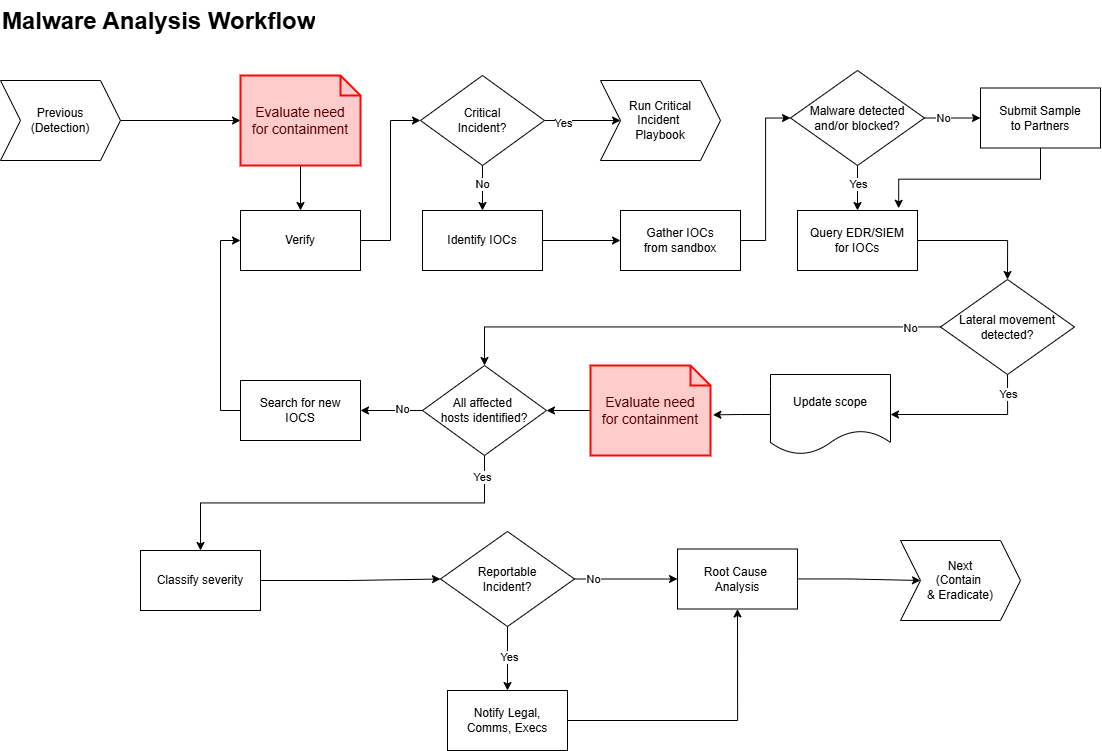

The diagram above was exported from draw.io. Its source (the exported page's mxGraphModel, read from the mxfile embedded in the PNG):
<mxGraphModel dx="1158" dy="3534" grid="1" gridSize="10" guides="1" tooltips="1" connect="1" arrows="1" fold="1" page="1" pageScale="1" pageWidth="827" pageHeight="1169" math="0" shadow="0">
  <root>
    <mxCell id="0" />
    <mxCell id="1" parent="0" />
    <mxCell id="YB1BKTnvq-vZAn1oOj6b-6" style="edgeStyle=orthogonalEdgeStyle;rounded=0;orthogonalLoop=1;jettySize=auto;html=1;entryX=0;entryY=0.5;entryDx=0;entryDy=0;entryPerimeter=0;" edge="1" parent="1" source="YB1BKTnvq-vZAn1oOj6b-1" target="YB1BKTnvq-vZAn1oOj6b-56">
      <mxGeometry relative="1" as="geometry" />
    </mxCell>
    <mxCell id="YB1BKTnvq-vZAn1oOj6b-1" value="Previous&lt;div&gt;(Detection)&lt;/div&gt;" style="shape=step;perimeter=stepPerimeter;whiteSpace=wrap;html=1;fixedSize=1;" vertex="1" parent="1">
      <mxGeometry y="-1130" width="120" height="80" as="geometry" />
    </mxCell>
    <mxCell id="YB1BKTnvq-vZAn1oOj6b-2" value="Verify" style="rounded=0;whiteSpace=wrap;html=1;" vertex="1" parent="1">
      <mxGeometry x="240" y="-1000" width="120" height="60" as="geometry" />
    </mxCell>
    <mxCell id="YB1BKTnvq-vZAn1oOj6b-8" style="edgeStyle=orthogonalEdgeStyle;rounded=0;orthogonalLoop=1;jettySize=auto;html=1;entryX=0;entryY=0.5;entryDx=0;entryDy=0;" edge="1" parent="1" source="YB1BKTnvq-vZAn1oOj6b-3" target="YB1BKTnvq-vZAn1oOj6b-7">
      <mxGeometry relative="1" as="geometry" />
    </mxCell>
    <mxCell id="YB1BKTnvq-vZAn1oOj6b-11" value="Yes" style="edgeLabel;html=1;align=center;verticalAlign=middle;resizable=0;points=[];" vertex="1" connectable="0" parent="YB1BKTnvq-vZAn1oOj6b-8">
      <mxGeometry x="-0.5276" y="-2" relative="1" as="geometry">
        <mxPoint as="offset" />
      </mxGeometry>
    </mxCell>
    <mxCell id="YB1BKTnvq-vZAn1oOj6b-12" style="edgeStyle=orthogonalEdgeStyle;rounded=0;orthogonalLoop=1;jettySize=auto;html=1;entryX=0.5;entryY=0;entryDx=0;entryDy=0;" edge="1" parent="1" source="YB1BKTnvq-vZAn1oOj6b-3" target="YB1BKTnvq-vZAn1oOj6b-9">
      <mxGeometry relative="1" as="geometry" />
    </mxCell>
    <mxCell id="YB1BKTnvq-vZAn1oOj6b-13" value="No" style="edgeLabel;html=1;align=center;verticalAlign=middle;resizable=0;points=[];" vertex="1" connectable="0" parent="YB1BKTnvq-vZAn1oOj6b-12">
      <mxGeometry x="-0.1911" y="-1" relative="1" as="geometry">
        <mxPoint as="offset" />
      </mxGeometry>
    </mxCell>
    <mxCell id="YB1BKTnvq-vZAn1oOj6b-3" value="Critical&lt;div&gt;Incident?&lt;/div&gt;" style="rhombus;whiteSpace=wrap;html=1;" vertex="1" parent="1">
      <mxGeometry x="420" y="-1135" width="124" height="90" as="geometry" />
    </mxCell>
    <mxCell id="YB1BKTnvq-vZAn1oOj6b-4" style="edgeStyle=orthogonalEdgeStyle;rounded=0;orthogonalLoop=1;jettySize=auto;html=1;entryX=0;entryY=0.5;entryDx=0;entryDy=0;" edge="1" parent="1" source="YB1BKTnvq-vZAn1oOj6b-2" target="YB1BKTnvq-vZAn1oOj6b-3">
      <mxGeometry relative="1" as="geometry" />
    </mxCell>
    <mxCell id="YB1BKTnvq-vZAn1oOj6b-7" value="Run Critical&lt;div&gt;Incident&amp;nbsp;&lt;/div&gt;&lt;div&gt;Playbook&lt;/div&gt;" style="shape=step;perimeter=stepPerimeter;whiteSpace=wrap;html=1;fixedSize=1;" vertex="1" parent="1">
      <mxGeometry x="600" y="-1130" width="120" height="80" as="geometry" />
    </mxCell>
    <mxCell id="YB1BKTnvq-vZAn1oOj6b-14" style="edgeStyle=orthogonalEdgeStyle;rounded=0;orthogonalLoop=1;jettySize=auto;html=1;entryX=0;entryY=0.5;entryDx=0;entryDy=0;" edge="1" parent="1" source="YB1BKTnvq-vZAn1oOj6b-9" target="YB1BKTnvq-vZAn1oOj6b-10">
      <mxGeometry relative="1" as="geometry" />
    </mxCell>
    <mxCell id="YB1BKTnvq-vZAn1oOj6b-9" value="Identify IOCs" style="rounded=0;whiteSpace=wrap;html=1;" vertex="1" parent="1">
      <mxGeometry x="422" y="-1000" width="120" height="60" as="geometry" />
    </mxCell>
    <mxCell id="YB1BKTnvq-vZAn1oOj6b-18" style="edgeStyle=orthogonalEdgeStyle;rounded=0;orthogonalLoop=1;jettySize=auto;html=1;entryX=0;entryY=0.5;entryDx=0;entryDy=0;" edge="1" parent="1" source="YB1BKTnvq-vZAn1oOj6b-10" target="YB1BKTnvq-vZAn1oOj6b-17">
      <mxGeometry relative="1" as="geometry" />
    </mxCell>
    <mxCell id="YB1BKTnvq-vZAn1oOj6b-10" value="Gather IOCs&lt;div&gt;from sandbox&lt;/div&gt;" style="rounded=0;whiteSpace=wrap;html=1;" vertex="1" parent="1">
      <mxGeometry x="620" y="-1000" width="120" height="60" as="geometry" />
    </mxCell>
    <mxCell id="YB1BKTnvq-vZAn1oOj6b-24" style="edgeStyle=orthogonalEdgeStyle;rounded=0;orthogonalLoop=1;jettySize=auto;html=1;entryX=0.843;entryY=-0.037;entryDx=0;entryDy=0;entryPerimeter=0;exitX=0.5;exitY=1;exitDx=0;exitDy=0;" edge="1" parent="1" source="YB1BKTnvq-vZAn1oOj6b-15" target="YB1BKTnvq-vZAn1oOj6b-21">
      <mxGeometry relative="1" as="geometry" />
    </mxCell>
    <mxCell id="YB1BKTnvq-vZAn1oOj6b-15" value="Submit Sample&lt;div&gt;to Partners&lt;/div&gt;" style="rounded=0;whiteSpace=wrap;html=1;" vertex="1" parent="1">
      <mxGeometry x="980" y="-1122.5" width="120" height="60" as="geometry" />
    </mxCell>
    <mxCell id="YB1BKTnvq-vZAn1oOj6b-19" style="edgeStyle=orthogonalEdgeStyle;rounded=0;orthogonalLoop=1;jettySize=auto;html=1;entryX=0;entryY=0.5;entryDx=0;entryDy=0;" edge="1" parent="1" source="YB1BKTnvq-vZAn1oOj6b-17" target="YB1BKTnvq-vZAn1oOj6b-15">
      <mxGeometry relative="1" as="geometry" />
    </mxCell>
    <mxCell id="YB1BKTnvq-vZAn1oOj6b-20" value="No" style="edgeLabel;html=1;align=center;verticalAlign=middle;resizable=0;points=[];" vertex="1" connectable="0" parent="YB1BKTnvq-vZAn1oOj6b-19">
      <mxGeometry x="-0.33" y="1" relative="1" as="geometry">
        <mxPoint as="offset" />
      </mxGeometry>
    </mxCell>
    <mxCell id="YB1BKTnvq-vZAn1oOj6b-22" style="edgeStyle=orthogonalEdgeStyle;rounded=0;orthogonalLoop=1;jettySize=auto;html=1;entryX=0.5;entryY=0;entryDx=0;entryDy=0;" edge="1" parent="1" source="YB1BKTnvq-vZAn1oOj6b-17" target="YB1BKTnvq-vZAn1oOj6b-21">
      <mxGeometry relative="1" as="geometry" />
    </mxCell>
    <mxCell id="YB1BKTnvq-vZAn1oOj6b-23" value="Yes" style="edgeLabel;html=1;align=center;verticalAlign=middle;resizable=0;points=[];" vertex="1" connectable="0" parent="YB1BKTnvq-vZAn1oOj6b-22">
      <mxGeometry x="-0.2356" relative="1" as="geometry">
        <mxPoint as="offset" />
      </mxGeometry>
    </mxCell>
    <mxCell id="YB1BKTnvq-vZAn1oOj6b-17" value="Malware detected and/or blocked?" style="rhombus;whiteSpace=wrap;html=1;" vertex="1" parent="1">
      <mxGeometry x="790" y="-1140" width="134" height="95" as="geometry" />
    </mxCell>
    <mxCell id="YB1BKTnvq-vZAn1oOj6b-73" style="edgeStyle=orthogonalEdgeStyle;rounded=0;orthogonalLoop=1;jettySize=auto;html=1;entryX=0.5;entryY=0;entryDx=0;entryDy=0;" edge="1" parent="1" source="YB1BKTnvq-vZAn1oOj6b-21" target="YB1BKTnvq-vZAn1oOj6b-61">
      <mxGeometry relative="1" as="geometry" />
    </mxCell>
    <mxCell id="YB1BKTnvq-vZAn1oOj6b-21" value="Query EDR/SIEM&lt;div&gt;for IOCs&lt;/div&gt;" style="rounded=0;whiteSpace=wrap;html=1;" vertex="1" parent="1">
      <mxGeometry x="797" y="-1000" width="120" height="60" as="geometry" />
    </mxCell>
    <mxCell id="YB1BKTnvq-vZAn1oOj6b-27" value="Update scope" style="shape=document;whiteSpace=wrap;html=1;boundedLbl=1;" vertex="1" parent="1">
      <mxGeometry x="770" y="-836" width="120" height="80" as="geometry" />
    </mxCell>
    <mxCell id="YB1BKTnvq-vZAn1oOj6b-32" style="edgeStyle=orthogonalEdgeStyle;rounded=0;orthogonalLoop=1;jettySize=auto;html=1;entryX=1;entryY=0.5;entryDx=0;entryDy=0;" edge="1" parent="1" source="YB1BKTnvq-vZAn1oOj6b-29" target="YB1BKTnvq-vZAn1oOj6b-31">
      <mxGeometry relative="1" as="geometry" />
    </mxCell>
    <mxCell id="YB1BKTnvq-vZAn1oOj6b-34" value="No" style="edgeLabel;html=1;align=center;verticalAlign=middle;resizable=0;points=[];" vertex="1" connectable="0" parent="YB1BKTnvq-vZAn1oOj6b-32">
      <mxGeometry x="-0.3343" y="-2" relative="1" as="geometry">
        <mxPoint x="-1" as="offset" />
      </mxGeometry>
    </mxCell>
    <mxCell id="YB1BKTnvq-vZAn1oOj6b-36" style="edgeStyle=orthogonalEdgeStyle;rounded=0;orthogonalLoop=1;jettySize=auto;html=1;entryX=0.5;entryY=0;entryDx=0;entryDy=0;exitX=0.5;exitY=1;exitDx=0;exitDy=0;" edge="1" parent="1" source="YB1BKTnvq-vZAn1oOj6b-29" target="YB1BKTnvq-vZAn1oOj6b-35">
      <mxGeometry relative="1" as="geometry" />
    </mxCell>
    <mxCell id="YB1BKTnvq-vZAn1oOj6b-91" value="Yes" style="edgeLabel;html=1;align=center;verticalAlign=middle;resizable=0;points=[];" vertex="1" connectable="0" parent="YB1BKTnvq-vZAn1oOj6b-36">
      <mxGeometry x="-0.8882" y="-3" relative="1" as="geometry">
        <mxPoint y="-1" as="offset" />
      </mxGeometry>
    </mxCell>
    <mxCell id="YB1BKTnvq-vZAn1oOj6b-29" value="All affected&amp;nbsp;&lt;div&gt;hosts&amp;nbsp;&lt;span style=&quot;background-color: transparent; color: light-dark(rgb(0, 0, 0), rgb(255, 255, 255));&quot;&gt;identified?&lt;/span&gt;&lt;/div&gt;" style="rhombus;whiteSpace=wrap;html=1;" vertex="1" parent="1">
      <mxGeometry x="422" y="-845" width="124" height="90" as="geometry" />
    </mxCell>
    <mxCell id="YB1BKTnvq-vZAn1oOj6b-33" style="edgeStyle=orthogonalEdgeStyle;rounded=0;orthogonalLoop=1;jettySize=auto;html=1;entryX=0;entryY=0.5;entryDx=0;entryDy=0;exitX=0;exitY=0.5;exitDx=0;exitDy=0;" edge="1" parent="1" source="YB1BKTnvq-vZAn1oOj6b-31" target="YB1BKTnvq-vZAn1oOj6b-2">
      <mxGeometry relative="1" as="geometry" />
    </mxCell>
    <mxCell id="YB1BKTnvq-vZAn1oOj6b-31" value="Search for new&lt;div&gt;IOCS&lt;/div&gt;" style="rounded=0;whiteSpace=wrap;html=1;" vertex="1" parent="1">
      <mxGeometry x="240" y="-830" width="120" height="60" as="geometry" />
    </mxCell>
    <mxCell id="YB1BKTnvq-vZAn1oOj6b-38" style="edgeStyle=orthogonalEdgeStyle;rounded=0;orthogonalLoop=1;jettySize=auto;html=1;entryX=0;entryY=0.5;entryDx=0;entryDy=0;" edge="1" parent="1" source="YB1BKTnvq-vZAn1oOj6b-35" target="YB1BKTnvq-vZAn1oOj6b-37">
      <mxGeometry relative="1" as="geometry" />
    </mxCell>
    <mxCell id="YB1BKTnvq-vZAn1oOj6b-35" value="Classify severity" style="rounded=0;whiteSpace=wrap;html=1;" vertex="1" parent="1">
      <mxGeometry x="140" y="-660" width="120" height="60" as="geometry" />
    </mxCell>
    <mxCell id="YB1BKTnvq-vZAn1oOj6b-42" style="edgeStyle=orthogonalEdgeStyle;rounded=0;orthogonalLoop=1;jettySize=auto;html=1;entryX=0;entryY=0.5;entryDx=0;entryDy=0;exitX=1;exitY=0.5;exitDx=0;exitDy=0;" edge="1" parent="1" source="YB1BKTnvq-vZAn1oOj6b-37" target="YB1BKTnvq-vZAn1oOj6b-41">
      <mxGeometry relative="1" as="geometry" />
    </mxCell>
    <mxCell id="YB1BKTnvq-vZAn1oOj6b-43" value="No" style="edgeLabel;html=1;align=center;verticalAlign=middle;resizable=0;points=[];" vertex="1" connectable="0" parent="YB1BKTnvq-vZAn1oOj6b-42">
      <mxGeometry x="-0.6716" relative="1" as="geometry">
        <mxPoint y="-1" as="offset" />
      </mxGeometry>
    </mxCell>
    <mxCell id="YB1BKTnvq-vZAn1oOj6b-93" style="edgeStyle=orthogonalEdgeStyle;rounded=0;orthogonalLoop=1;jettySize=auto;html=1;entryX=0.5;entryY=0;entryDx=0;entryDy=0;" edge="1" parent="1" source="YB1BKTnvq-vZAn1oOj6b-37" target="YB1BKTnvq-vZAn1oOj6b-39">
      <mxGeometry relative="1" as="geometry" />
    </mxCell>
    <mxCell id="YB1BKTnvq-vZAn1oOj6b-94" value="Yes" style="edgeLabel;html=1;align=center;verticalAlign=middle;resizable=0;points=[];" vertex="1" connectable="0" parent="YB1BKTnvq-vZAn1oOj6b-93">
      <mxGeometry x="-0.0451" y="1" relative="1" as="geometry">
        <mxPoint y="-1" as="offset" />
      </mxGeometry>
    </mxCell>
    <mxCell id="YB1BKTnvq-vZAn1oOj6b-37" value="Reportable&lt;div&gt;Incident?&lt;/div&gt;" style="rhombus;whiteSpace=wrap;html=1;" vertex="1" parent="1">
      <mxGeometry x="440" y="-679" width="134" height="95" as="geometry" />
    </mxCell>
    <mxCell id="YB1BKTnvq-vZAn1oOj6b-97" style="edgeStyle=orthogonalEdgeStyle;rounded=0;orthogonalLoop=1;jettySize=auto;html=1;entryX=0.5;entryY=1;entryDx=0;entryDy=0;" edge="1" parent="1" source="YB1BKTnvq-vZAn1oOj6b-39" target="YB1BKTnvq-vZAn1oOj6b-41">
      <mxGeometry relative="1" as="geometry" />
    </mxCell>
    <mxCell id="YB1BKTnvq-vZAn1oOj6b-39" value="Notify Legal,&lt;div&gt;Comms, Execs&lt;/div&gt;" style="rounded=0;whiteSpace=wrap;html=1;" vertex="1" parent="1">
      <mxGeometry x="447" y="-520" width="120" height="60" as="geometry" />
    </mxCell>
    <mxCell id="YB1BKTnvq-vZAn1oOj6b-96" style="edgeStyle=orthogonalEdgeStyle;rounded=0;orthogonalLoop=1;jettySize=auto;html=1;entryX=0;entryY=0.5;entryDx=0;entryDy=0;" edge="1" parent="1" source="YB1BKTnvq-vZAn1oOj6b-41" target="YB1BKTnvq-vZAn1oOj6b-95">
      <mxGeometry relative="1" as="geometry" />
    </mxCell>
    <mxCell id="YB1BKTnvq-vZAn1oOj6b-41" value="Root Cause&amp;nbsp;&lt;div&gt;Analysis&lt;/div&gt;" style="rounded=0;whiteSpace=wrap;html=1;" vertex="1" parent="1">
      <mxGeometry x="677" y="-661.5" width="120" height="60" as="geometry" />
    </mxCell>
    <mxCell id="YB1BKTnvq-vZAn1oOj6b-57" style="edgeStyle=orthogonalEdgeStyle;rounded=0;orthogonalLoop=1;jettySize=auto;html=1;entryX=0.5;entryY=0;entryDx=0;entryDy=0;" edge="1" parent="1" source="YB1BKTnvq-vZAn1oOj6b-56" target="YB1BKTnvq-vZAn1oOj6b-2">
      <mxGeometry relative="1" as="geometry" />
    </mxCell>
    <mxCell id="YB1BKTnvq-vZAn1oOj6b-56" value="&lt;font style=&quot;color: rgb(85, 0, 0);&quot;&gt;Evaluate need&lt;/font&gt;&lt;div&gt;&lt;font style=&quot;color: rgb(85, 0, 0);&quot;&gt;for containment&lt;/font&gt;&lt;/div&gt;" style="shape=note;strokeWidth=2;fontSize=14;size=20;whiteSpace=wrap;html=1;fillColor=#FFCCCC;strokeColor=#FF0606;fontColor=#666600;" vertex="1" parent="1">
      <mxGeometry x="240" y="-1135" width="120" height="90" as="geometry" />
    </mxCell>
    <mxCell id="YB1BKTnvq-vZAn1oOj6b-74" style="edgeStyle=orthogonalEdgeStyle;rounded=0;orthogonalLoop=1;jettySize=auto;html=1;entryX=1;entryY=0.5;entryDx=0;entryDy=0;exitX=0.5;exitY=1;exitDx=0;exitDy=0;" edge="1" parent="1" source="YB1BKTnvq-vZAn1oOj6b-61" target="YB1BKTnvq-vZAn1oOj6b-27">
      <mxGeometry relative="1" as="geometry" />
    </mxCell>
    <mxCell id="YB1BKTnvq-vZAn1oOj6b-78" value="Yes" style="edgeLabel;html=1;align=center;verticalAlign=middle;resizable=0;points=[];" vertex="1" connectable="0" parent="YB1BKTnvq-vZAn1oOj6b-74">
      <mxGeometry x="-0.7802" relative="1" as="geometry">
        <mxPoint y="1" as="offset" />
      </mxGeometry>
    </mxCell>
    <mxCell id="YB1BKTnvq-vZAn1oOj6b-80" style="edgeStyle=orthogonalEdgeStyle;rounded=0;orthogonalLoop=1;jettySize=auto;html=1;entryX=0.5;entryY=0;entryDx=0;entryDy=0;" edge="1" parent="1" source="YB1BKTnvq-vZAn1oOj6b-61" target="YB1BKTnvq-vZAn1oOj6b-29">
      <mxGeometry relative="1" as="geometry" />
    </mxCell>
    <mxCell id="YB1BKTnvq-vZAn1oOj6b-81" value="No" style="edgeLabel;html=1;align=center;verticalAlign=middle;resizable=0;points=[];" vertex="1" connectable="0" parent="YB1BKTnvq-vZAn1oOj6b-80">
      <mxGeometry x="-0.8757" relative="1" as="geometry">
        <mxPoint as="offset" />
      </mxGeometry>
    </mxCell>
    <mxCell id="YB1BKTnvq-vZAn1oOj6b-61" value="Lateral movement&lt;div&gt;detected?&lt;/div&gt;" style="rhombus;whiteSpace=wrap;html=1;" vertex="1" parent="1">
      <mxGeometry x="940" y="-931" width="134" height="95" as="geometry" />
    </mxCell>
    <mxCell id="YB1BKTnvq-vZAn1oOj6b-77" style="edgeStyle=orthogonalEdgeStyle;rounded=0;orthogonalLoop=1;jettySize=auto;html=1;entryX=1;entryY=0.5;entryDx=0;entryDy=0;" edge="1" parent="1" source="YB1BKTnvq-vZAn1oOj6b-72" target="YB1BKTnvq-vZAn1oOj6b-29">
      <mxGeometry relative="1" as="geometry" />
    </mxCell>
    <mxCell id="YB1BKTnvq-vZAn1oOj6b-72" value="&lt;font style=&quot;color: rgb(85, 0, 0);&quot;&gt;Evaluate need&lt;/font&gt;&lt;div&gt;&lt;font style=&quot;color: rgb(85, 0, 0);&quot;&gt;for containment&lt;/font&gt;&lt;/div&gt;" style="shape=note;strokeWidth=2;fontSize=14;size=20;whiteSpace=wrap;html=1;fillColor=#FFCCCC;strokeColor=#FF0606;fontColor=#666600;" vertex="1" parent="1">
      <mxGeometry x="590" y="-845" width="120" height="90" as="geometry" />
    </mxCell>
    <mxCell id="YB1BKTnvq-vZAn1oOj6b-76" style="edgeStyle=orthogonalEdgeStyle;rounded=0;orthogonalLoop=1;jettySize=auto;html=1;entryX=1.02;entryY=0.548;entryDx=0;entryDy=0;entryPerimeter=0;" edge="1" parent="1" source="YB1BKTnvq-vZAn1oOj6b-27" target="YB1BKTnvq-vZAn1oOj6b-72">
      <mxGeometry relative="1" as="geometry" />
    </mxCell>
    <mxCell id="YB1BKTnvq-vZAn1oOj6b-95" value="Next&lt;div&gt;(Contain&amp;nbsp;&lt;/div&gt;&lt;div&gt;&amp;amp; Eradicate)&lt;/div&gt;" style="shape=step;perimeter=stepPerimeter;whiteSpace=wrap;html=1;fixedSize=1;" vertex="1" parent="1">
      <mxGeometry x="900" y="-670" width="120" height="80" as="geometry" />
    </mxCell>
    <mxCell id="YB1BKTnvq-vZAn1oOj6b-98" value="&lt;h1 style=&quot;margin-top: 0px;&quot;&gt;Malware Analysis Workflow&lt;/h1&gt;" style="text;html=1;whiteSpace=wrap;overflow=hidden;rounded=0;" vertex="1" parent="1">
      <mxGeometry y="-1210" width="330" height="41" as="geometry" />
    </mxCell>
  </root>
</mxGraphModel>